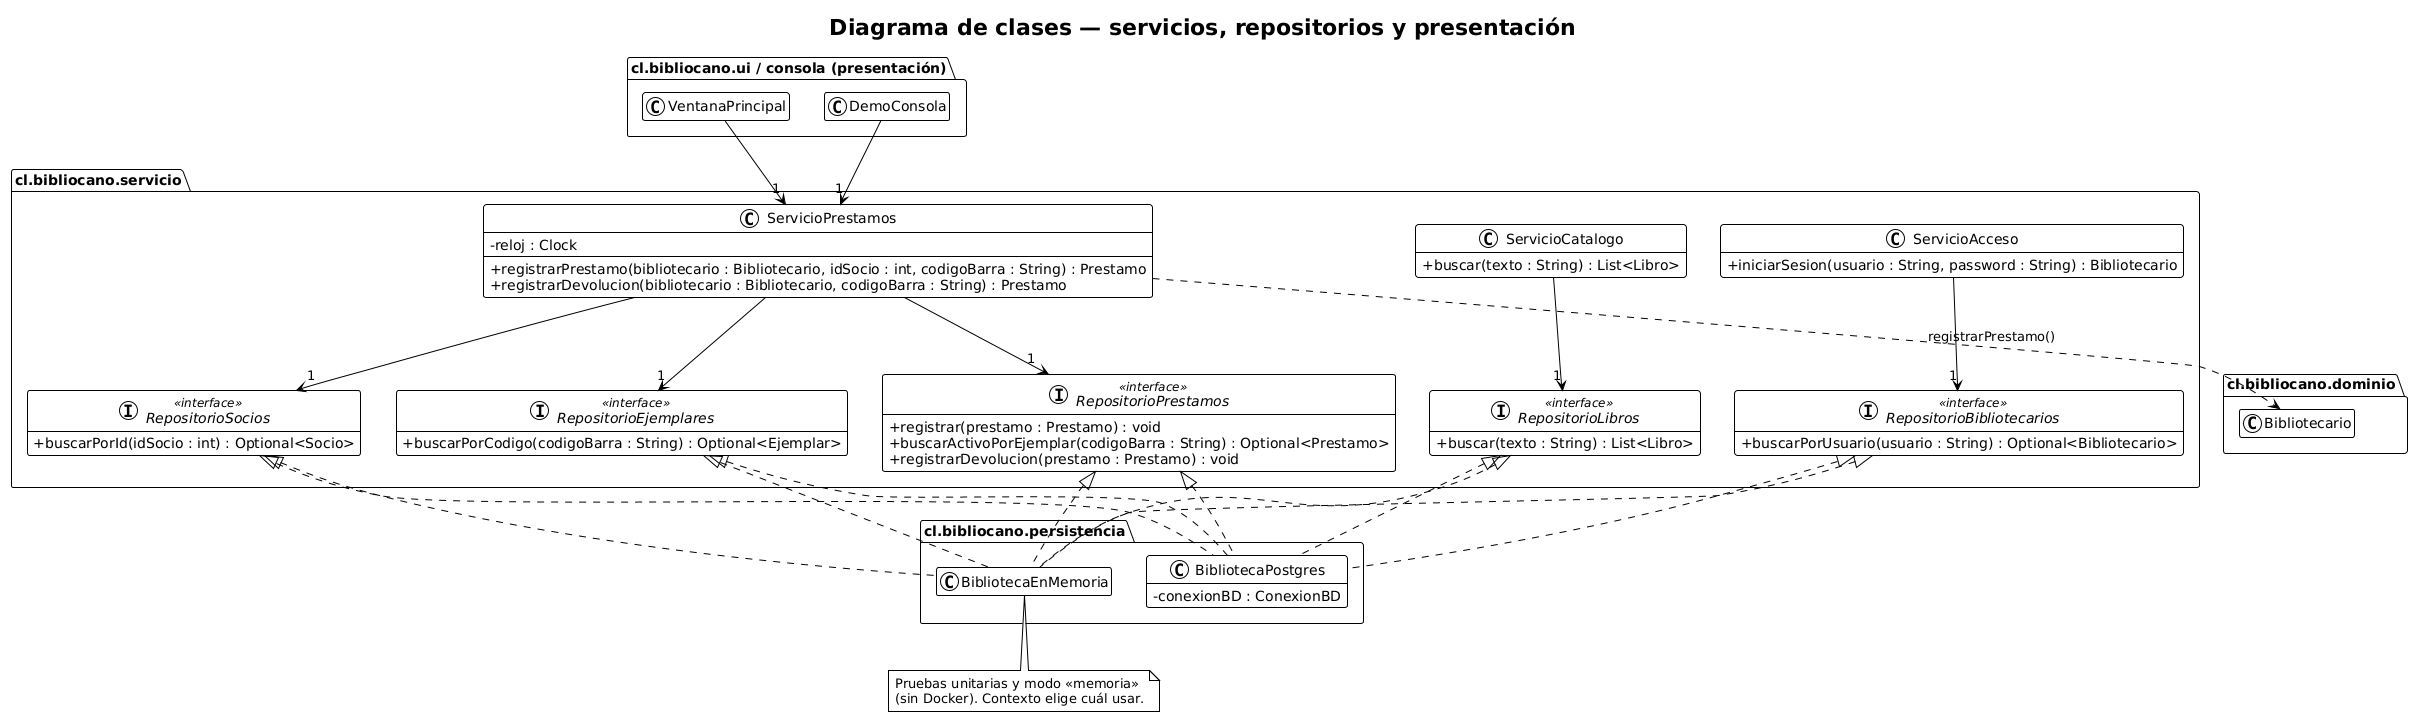

The diagram above was rendered by PlantUML. Its source (embedded in the PNG):
@startuml 3b-capas
' BiblioCano v0.2.0 · Clases de servicio y persistencia (complementa el diagrama de clases del dominio)
' Muestra la inversión de dependencias: el servicio depende de interfaces que la persistencia implementa.
!theme plain
skinparam defaultFontName Arial
skinparam shadowing false
skinparam monochrome true
skinparam classAttributeIconSize 0
hide empty members
set separator none
title Diagrama de clases — servicios, repositorios y presentación

package "cl.bibliocano.ui / consola (presentación)" {
  class VentanaPrincipal
  class DemoConsola
}

package "cl.bibliocano.servicio" {
  class ServicioPrestamos {
    -reloj : Clock
    +registrarPrestamo(bibliotecario : Bibliotecario, idSocio : int, codigoBarra : String) : Prestamo
    +registrarDevolucion(bibliotecario : Bibliotecario, codigoBarra : String) : Prestamo
  }
  class ServicioCatalogo {
    +buscar(texto : String) : List<Libro>
  }
  class ServicioAcceso {
    +iniciarSesion(usuario : String, password : String) : Bibliotecario
  }
  interface RepositorioSocios <<interface>> {
    +buscarPorId(idSocio : int) : Optional<Socio>
  }
  interface RepositorioEjemplares <<interface>> {
    +buscarPorCodigo(codigoBarra : String) : Optional<Ejemplar>
  }
  interface RepositorioPrestamos <<interface>> {
    +registrar(prestamo : Prestamo) : void
    +buscarActivoPorEjemplar(codigoBarra : String) : Optional<Prestamo>
    +registrarDevolucion(prestamo : Prestamo) : void
  }
  interface RepositorioLibros <<interface>> {
    +buscar(texto : String) : List<Libro>
  }
  interface RepositorioBibliotecarios <<interface>> {
    +buscarPorUsuario(usuario : String) : Optional<Bibliotecario>
  }
}

package "cl.bibliocano.persistencia" {
  class BibliotecaPostgres {
    -conexionBD : ConexionBD
  }
  class BibliotecaEnMemoria
}

package "cl.bibliocano.dominio" {
  class Bibliotecario
}

VentanaPrincipal --> "1" ServicioPrestamos
DemoConsola --> "1" ServicioPrestamos
ServicioPrestamos --> "1" RepositorioSocios
ServicioPrestamos --> "1" RepositorioEjemplares
ServicioPrestamos --> "1" RepositorioPrestamos
ServicioCatalogo --> "1" RepositorioLibros
ServicioAcceso --> "1" RepositorioBibliotecarios
ServicioPrestamos ..> Bibliotecario : registrarPrestamo()

RepositorioSocios <|.. BibliotecaPostgres
RepositorioEjemplares <|.. BibliotecaPostgres
RepositorioPrestamos <|.. BibliotecaPostgres
RepositorioLibros <|.. BibliotecaPostgres
RepositorioBibliotecarios <|.. BibliotecaPostgres
RepositorioSocios <|.. BibliotecaEnMemoria
RepositorioEjemplares <|.. BibliotecaEnMemoria
RepositorioPrestamos <|.. BibliotecaEnMemoria
RepositorioLibros <|.. BibliotecaEnMemoria
RepositorioBibliotecarios <|.. BibliotecaEnMemoria

note bottom of BibliotecaEnMemoria
  Pruebas unitarias y modo «memoria»
  (sin Docker). Contexto elige cuál usar.
end note
@enduml